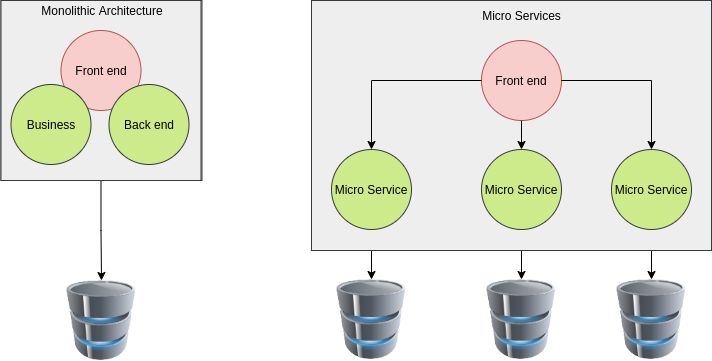

The diagram above was exported from draw.io. Its source (the exported page's mxGraphModel, read from the mxfile embedded in the PNG):
<mxGraphModel dx="1178" dy="442" grid="1" gridSize="10" guides="1" tooltips="1" connect="1" arrows="1" fold="1" page="1" pageScale="1" pageWidth="850" pageHeight="1100" math="0" shadow="0">
  <root>
    <mxCell id="0" />
    <mxCell id="1" parent="0" />
    <mxCell id="3UByeX2A3XCspWrFENAb-8" style="edgeStyle=orthogonalEdgeStyle;rounded=0;orthogonalLoop=1;jettySize=auto;html=1;entryX=0.5;entryY=0;entryDx=0;entryDy=0;" edge="1" parent="1" source="3UByeX2A3XCspWrFENAb-7" target="3UByeX2A3XCspWrFENAb-6">
      <mxGeometry relative="1" as="geometry" />
    </mxCell>
    <mxCell id="3UByeX2A3XCspWrFENAb-6" value="" style="image;html=1;image=img/lib/clip_art/computers/Database_128x128.png;strokeColor=#000000;" vertex="1" parent="1">
      <mxGeometry x="180" y="330" width="80" height="80" as="geometry" />
    </mxCell>
    <mxCell id="3UByeX2A3XCspWrFENAb-11" value="" style="group;fillColor=#cdeb8b;strokeColor=#36393d;" vertex="1" connectable="0" parent="1">
      <mxGeometry x="119.5" y="50" width="201" height="180" as="geometry" />
    </mxCell>
    <mxCell id="3UByeX2A3XCspWrFENAb-7" value="" style="rounded=0;whiteSpace=wrap;html=1;strokeColor=#36393d;fillColor=#eeeeee;" vertex="1" parent="3UByeX2A3XCspWrFENAb-11">
      <mxGeometry width="200" height="180" as="geometry" />
    </mxCell>
    <mxCell id="3UByeX2A3XCspWrFENAb-2" value="Front end" style="ellipse;whiteSpace=wrap;html=1;aspect=fixed;fillColor=#f8cecc;strokeColor=#b85450;" vertex="1" parent="3UByeX2A3XCspWrFENAb-11">
      <mxGeometry x="60" y="30" width="80" height="80" as="geometry" />
    </mxCell>
    <mxCell id="3UByeX2A3XCspWrFENAb-3" value="Back end" style="ellipse;whiteSpace=wrap;html=1;aspect=fixed;strokeColor=#36393d;fillColor=#cdeb8b;" vertex="1" parent="3UByeX2A3XCspWrFENAb-11">
      <mxGeometry x="108" y="84" width="80" height="80" as="geometry" />
    </mxCell>
    <mxCell id="3UByeX2A3XCspWrFENAb-5" value="Business" style="ellipse;whiteSpace=wrap;html=1;aspect=fixed;fillColor=#cdeb8b;strokeColor=#36393d;" vertex="1" parent="3UByeX2A3XCspWrFENAb-11">
      <mxGeometry x="10" y="84" width="80" height="80" as="geometry" />
    </mxCell>
    <mxCell id="3UByeX2A3XCspWrFENAb-10" value="Monolithic Architecture" style="text;html=1;strokeColor=none;fillColor=none;align=center;verticalAlign=middle;whiteSpace=wrap;rounded=0;" vertex="1" parent="3UByeX2A3XCspWrFENAb-11">
      <mxGeometry x="1" width="200" height="20" as="geometry" />
    </mxCell>
    <mxCell id="3UByeX2A3XCspWrFENAb-22" value="" style="edgeStyle=orthogonalEdgeStyle;rounded=0;orthogonalLoop=1;jettySize=auto;html=1;" edge="1" parent="1" source="3UByeX2A3XCspWrFENAb-14" target="3UByeX2A3XCspWrFENAb-20">
      <mxGeometry relative="1" as="geometry" />
    </mxCell>
    <mxCell id="3UByeX2A3XCspWrFENAb-24" value="" style="edgeStyle=orthogonalEdgeStyle;rounded=0;orthogonalLoop=1;jettySize=auto;html=1;" edge="1" parent="1" source="3UByeX2A3XCspWrFENAb-15" target="3UByeX2A3XCspWrFENAb-23">
      <mxGeometry relative="1" as="geometry" />
    </mxCell>
    <mxCell id="3UByeX2A3XCspWrFENAb-26" value="" style="edgeStyle=orthogonalEdgeStyle;rounded=0;orthogonalLoop=1;jettySize=auto;html=1;" edge="1" parent="1" source="3UByeX2A3XCspWrFENAb-16" target="3UByeX2A3XCspWrFENAb-25">
      <mxGeometry relative="1" as="geometry" />
    </mxCell>
    <mxCell id="3UByeX2A3XCspWrFENAb-20" value="" style="image;html=1;image=img/lib/clip_art/computers/Database_128x128.png;strokeColor=#000000;" vertex="1" parent="1">
      <mxGeometry x="450" y="329" width="80" height="80" as="geometry" />
    </mxCell>
    <mxCell id="3UByeX2A3XCspWrFENAb-23" value="" style="image;html=1;image=img/lib/clip_art/computers/Database_128x128.png;strokeColor=#000000;" vertex="1" parent="1">
      <mxGeometry x="600" y="329" width="80" height="80" as="geometry" />
    </mxCell>
    <mxCell id="3UByeX2A3XCspWrFENAb-25" value="" style="image;html=1;image=img/lib/clip_art/computers/Database_128x128.png;strokeColor=#000000;" vertex="1" parent="1">
      <mxGeometry x="730" y="329" width="80" height="80" as="geometry" />
    </mxCell>
    <mxCell id="3UByeX2A3XCspWrFENAb-29" value="" style="group" vertex="1" connectable="0" parent="1">
      <mxGeometry x="430" y="50" width="400" height="250" as="geometry" />
    </mxCell>
    <mxCell id="3UByeX2A3XCspWrFENAb-27" value="" style="rounded=0;whiteSpace=wrap;html=1;strokeColor=#36393d;fillColor=#eeeeee;" vertex="1" parent="3UByeX2A3XCspWrFENAb-29">
      <mxGeometry width="400" height="250" as="geometry" />
    </mxCell>
    <mxCell id="3UByeX2A3XCspWrFENAb-13" value="Front end" style="ellipse;whiteSpace=wrap;html=1;aspect=fixed;fillColor=#f8cecc;strokeColor=#b85450;" vertex="1" parent="3UByeX2A3XCspWrFENAb-29">
      <mxGeometry x="170" y="40" width="80" height="80" as="geometry" />
    </mxCell>
    <mxCell id="3UByeX2A3XCspWrFENAb-14" value="Micro Service" style="ellipse;whiteSpace=wrap;html=1;aspect=fixed;strokeColor=#36393d;fillColor=#cdeb8b;" vertex="1" parent="3UByeX2A3XCspWrFENAb-29">
      <mxGeometry x="20" y="149" width="80" height="80" as="geometry" />
    </mxCell>
    <mxCell id="3UByeX2A3XCspWrFENAb-18" style="edgeStyle=orthogonalEdgeStyle;rounded=0;orthogonalLoop=1;jettySize=auto;html=1;entryX=0.5;entryY=0;entryDx=0;entryDy=0;" edge="1" parent="3UByeX2A3XCspWrFENAb-29" source="3UByeX2A3XCspWrFENAb-13" target="3UByeX2A3XCspWrFENAb-14">
      <mxGeometry relative="1" as="geometry" />
    </mxCell>
    <mxCell id="3UByeX2A3XCspWrFENAb-15" value="Micro Service" style="ellipse;whiteSpace=wrap;html=1;aspect=fixed;strokeColor=#36393d;fillColor=#cdeb8b;" vertex="1" parent="3UByeX2A3XCspWrFENAb-29">
      <mxGeometry x="170" y="149" width="80" height="80" as="geometry" />
    </mxCell>
    <mxCell id="3UByeX2A3XCspWrFENAb-17" value="" style="edgeStyle=orthogonalEdgeStyle;rounded=0;orthogonalLoop=1;jettySize=auto;html=1;" edge="1" parent="3UByeX2A3XCspWrFENAb-29" source="3UByeX2A3XCspWrFENAb-13" target="3UByeX2A3XCspWrFENAb-15">
      <mxGeometry relative="1" as="geometry" />
    </mxCell>
    <mxCell id="3UByeX2A3XCspWrFENAb-16" value="Micro Service" style="ellipse;whiteSpace=wrap;html=1;aspect=fixed;strokeColor=#36393d;fillColor=#cdeb8b;" vertex="1" parent="3UByeX2A3XCspWrFENAb-29">
      <mxGeometry x="300" y="149" width="80" height="80" as="geometry" />
    </mxCell>
    <mxCell id="3UByeX2A3XCspWrFENAb-19" style="edgeStyle=orthogonalEdgeStyle;rounded=0;orthogonalLoop=1;jettySize=auto;html=1;entryX=0.5;entryY=0;entryDx=0;entryDy=0;" edge="1" parent="3UByeX2A3XCspWrFENAb-29" source="3UByeX2A3XCspWrFENAb-13" target="3UByeX2A3XCspWrFENAb-16">
      <mxGeometry relative="1" as="geometry" />
    </mxCell>
    <mxCell id="3UByeX2A3XCspWrFENAb-28" value="Micro Services" style="text;html=1;strokeColor=none;fillColor=none;align=center;verticalAlign=middle;whiteSpace=wrap;rounded=0;" vertex="1" parent="3UByeX2A3XCspWrFENAb-29">
      <mxGeometry x="102.5" y="5" width="215" height="20" as="geometry" />
    </mxCell>
  </root>
</mxGraphModel>